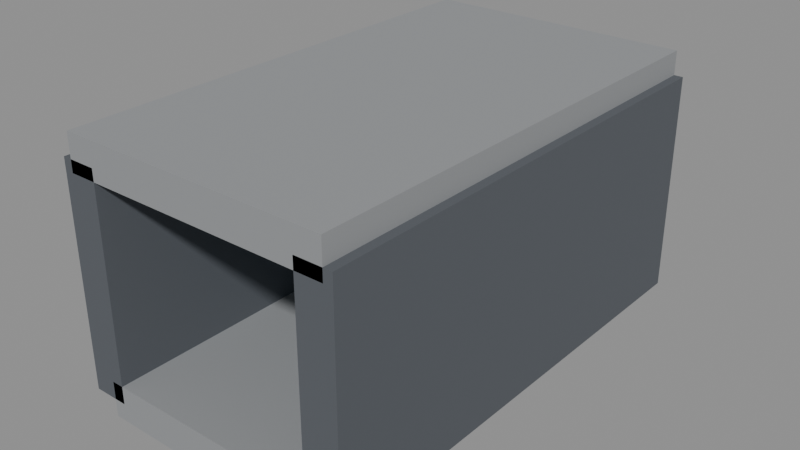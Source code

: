 # Source: deep-fracture-passage.blend  (saved by Blender 5.0.118; exported with 4.5.12 LTS)
import bpy
from mathutils import Matrix  # noqa: F401  (used for matrix-valued properties, if any)

bpy.ops.wm.read_factory_settings(use_empty=True)
scene = bpy.context.scene
scene.name = 'Scene'

# ---- materials (node trees are filled in below, after node groups)
mat_magenheim_df_passage_stone = bpy.data.materials.new('Magenheim_DF_Passage_Stone')
mat_magenheim_df_passage_stone.use_backface_culling = True
mat_magenheim_df_passage_darkstone = bpy.data.materials.new('Magenheim_DF_Passage_DarkStone')
mat_magenheim_df_passage_darkstone.use_backface_culling = True
mat_magenheim_df_passage_crystal = bpy.data.materials.new('Magenheim_DF_Passage_Crystal')
mat_magenheim_df_passage_crystal.use_backface_culling = True

# ---- material node trees
mat_magenheim_df_passage_stone.use_nodes = True; mat_magenheim_df_passage_stone.node_tree.nodes.clear()
_N = mat_magenheim_df_passage_stone.node_tree.nodes; _L = mat_magenheim_df_passage_stone.node_tree.links
n0 = _N.new('ShaderNodeBsdfPrincipled'); n0.name = 'Principled BSDF'; n0.location = (-200, 100)
n0.inputs[0].default_value = (0.29, 0.3, 0.31, 1.0)
n0.inputs[2].default_value = 0.86
n0.inputs[27].default_value = (0.0, 0.0, 0.0, 1.0)
n0.inputs[28].default_value = 1.0
n1 = _N.new('ShaderNodeOutputMaterial'); n1.name = 'Material Output'; n1.location = (200, 100)
_L.new(n0.outputs[0], n1.inputs[0])
n1.is_active_output = True
mat_magenheim_df_passage_darkstone.use_nodes = True; mat_magenheim_df_passage_darkstone.node_tree.nodes.clear()
_N = mat_magenheim_df_passage_darkstone.node_tree.nodes; _L = mat_magenheim_df_passage_darkstone.node_tree.links
n0 = _N.new('ShaderNodeBsdfPrincipled'); n0.name = 'Principled BSDF'; n0.location = (-200, 100)
n0.inputs[0].default_value = (0.095, 0.105, 0.12, 1.0)
n0.inputs[2].default_value = 0.86
n0.inputs[27].default_value = (0.0, 0.0, 0.0, 1.0)
n0.inputs[28].default_value = 1.0
n1 = _N.new('ShaderNodeOutputMaterial'); n1.name = 'Material Output'; n1.location = (200, 100)
_L.new(n0.outputs[0], n1.inputs[0])
n1.is_active_output = True
mat_magenheim_df_passage_crystal.use_nodes = True; mat_magenheim_df_passage_crystal.node_tree.nodes.clear()
_N = mat_magenheim_df_passage_crystal.node_tree.nodes; _L = mat_magenheim_df_passage_crystal.node_tree.links
n0 = _N.new('ShaderNodeBsdfPrincipled'); n0.name = 'Principled BSDF'; n0.location = (-200, 100)
n0.inputs[0].default_value = (0.34, 0.6, 0.75, 1.0)
n0.inputs[2].default_value = 0.22
n0.inputs[27].default_value = (0.0952, 0.168, 0.21, 1.0)
n0.inputs[28].default_value = 0.65
n1 = _N.new('ShaderNodeOutputMaterial'); n1.name = 'Material Output'; n1.location = (200, 100)
_L.new(n0.outputs[0], n1.inputs[0])
n1.is_active_output = True

# ---- meshes
me_passagefloor = bpy.data.meshes.new('PassageFloor')
me_passagefloor.from_pydata([(-4.0, 8.0, -0.6), (4.0, 8.0, -0.6), (4.0, 8.0, 0.6), (-4.0, 8.0, 0.6), (-4.0, -8.0, -0.6), (4.0, -8.0, -0.6), (4.0, -8.0, 0.6), (-4.0, -8.0, 0.6)], [], [(0, 3, 2), (0, 2, 1), (4, 5, 6), (4, 6, 7), (0, 4, 7), (0, 7, 3), (1, 2, 6), (1, 6, 5), (0, 1, 5), (0, 5, 4), (3, 7, 6), (3, 6, 2)])
_uv = me_passagefloor.uv_layers.new(name='UVMap')
_uv.uv.foreach_set('vector', [0.9954, 0.3941, 0.937, 0.3941, 0.937, 0.004575, 0.9954, 0.3941, 0.937, 0.004575, 0.9954, 0.004575, 0.9954, 0.4032, 0.9954, 0.7927, 0.937, 0.7927, 0.9954, 0.4032, 0.937, 0.7927, 0.937, 0.4032, 0.8603, 0.004575, 0.8603, 0.7836, 0.8019, 0.7836, 0.8603, 0.004575, 0.8019, 0.7836, 0.8019, 0.004575, 0.9279, 0.7836, 0.8694, 0.7836, 0.8694, 0.004575, 0.9279, 0.7836, 0.8694, 0.004575, 0.9279, 0.004575, 0.3941, 0.7836, 0.004575, 0.7836, 0.004575, 0.004575, 0.3941, 0.7836, 0.004575, 0.004575, 0.3941, 0.004575, 0.4032, 0.7836, 0.4032, 0.004575, 0.7927, 0.004575, 0.4032, 0.7836, 0.7927, 0.004575, 0.7927, 0.7836])
me_passagefloor.materials.append(mat_magenheim_df_passage_stone)
me_passagefloor.update()
me_passageleft = bpy.data.meshes.new('PassageLeft')
me_passageleft.from_pydata([(-0.6, 8.0, -3.7), (0.6, 8.0, -3.7), (0.6, 8.0, 3.7), (-0.6, 8.0, 3.7), (-0.6, -8.0, -3.7), (0.6, -8.0, -3.7), (0.6, -8.0, 3.7), (-0.6, -8.0, 3.7)], [], [(0, 3, 2), (0, 2, 1), (4, 5, 6), (4, 6, 7), (0, 4, 7), (0, 7, 3), (1, 2, 6), (1, 6, 5), (0, 1, 5), (0, 5, 4), (3, 7, 6), (3, 6, 2)])
_uv = me_passageleft.uv_layers.new(name='UVMap')
_uv.uv.foreach_set('vector', [0.9331, 0.3879, 0.9331, 0.004723, 0.9953, 0.004723, 0.9331, 0.3879, 0.9953, 0.004723, 0.9953, 0.3879, 0.9953, 0.7805, 0.9331, 0.7805, 0.9331, 0.3973, 0.9953, 0.7805, 0.9331, 0.3973, 0.9953, 0.3973, 0.3879, 0.004723, 0.3879, 0.8332, 0.004723, 0.8332, 0.3879, 0.004723, 0.004723, 0.8332, 0.004723, 0.004723, 0.7805, 0.8332, 0.3973, 0.8332, 0.3973, 0.004723, 0.7805, 0.8332, 0.3973, 0.004723, 0.7805, 0.004723, 0.8521, 0.8332, 0.79, 0.8332, 0.79, 0.004723, 0.8521, 0.8332, 0.79, 0.004723, 0.8521, 0.004723, 0.8616, 0.8332, 0.8616, 0.004723, 0.9237, 0.004723, 0.8616, 0.8332, 0.9237, 0.004723, 0.9237, 0.8332])
me_passageleft.materials.append(mat_magenheim_df_passage_darkstone)
me_passageleft.update()
me_passageright = bpy.data.meshes.new('PassageRight')
me_passageright.from_pydata([(-0.6, 8.0, -3.7), (0.6, 8.0, -3.7), (0.6, 8.0, 3.7), (-0.6, 8.0, 3.7), (-0.6, -8.0, -3.7), (0.6, -8.0, -3.7), (0.6, -8.0, 3.7), (-0.6, -8.0, 3.7)], [], [(0, 3, 2), (0, 2, 1), (4, 5, 6), (4, 6, 7), (0, 4, 7), (0, 7, 3), (1, 2, 6), (1, 6, 5), (0, 1, 5), (0, 5, 4), (3, 7, 6), (3, 6, 2)])
_uv = me_passageright.uv_layers.new(name='UVMap')
_uv.uv.foreach_set('vector', [0.9331, 0.3879, 0.9331, 0.004723, 0.9953, 0.004723, 0.9331, 0.3879, 0.9953, 0.004723, 0.9953, 0.3879, 0.9953, 0.7805, 0.9331, 0.7805, 0.9331, 0.3973, 0.9953, 0.7805, 0.9331, 0.3973, 0.9953, 0.3973, 0.3879, 0.004723, 0.3879, 0.8332, 0.004723, 0.8332, 0.3879, 0.004723, 0.004723, 0.8332, 0.004723, 0.004723, 0.7805, 0.8332, 0.3973, 0.8332, 0.3973, 0.004723, 0.7805, 0.8332, 0.3973, 0.004723, 0.7805, 0.004723, 0.8521, 0.8332, 0.79, 0.8332, 0.79, 0.004723, 0.8521, 0.8332, 0.79, 0.004723, 0.8521, 0.004723, 0.8616, 0.8332, 0.8616, 0.004723, 0.9237, 0.004723, 0.8616, 0.8332, 0.9237, 0.004723, 0.9237, 0.8332])
me_passageright.materials.append(mat_magenheim_df_passage_darkstone)
me_passageright.update()
me_passageroof = bpy.data.meshes.new('PassageRoof')
me_passageroof.from_pydata([(-4.5, 8.0, -0.6), (4.5, 8.0, -0.6), (4.5, 8.0, 0.6), (-4.5, 8.0, 0.6), (-4.5, -8.0, -0.6), (4.5, -8.0, -0.6), (4.5, -8.0, 0.6), (-4.5, -8.0, 0.6)], [], [(0, 3, 2), (0, 2, 1), (4, 5, 6), (4, 6, 7), (0, 4, 7), (0, 7, 3), (1, 2, 6), (1, 6, 5), (0, 1, 5), (0, 5, 4), (3, 7, 6), (3, 6, 2)])
_uv = me_passageroof.uv_layers.new(name='UVMap')
_uv.uv.foreach_set('vector', [0.9956, 0.4029, 0.9425, 0.4029, 0.9425, 0.004355, 0.9956, 0.4029, 0.9425, 0.004355, 0.9956, 0.004355, 0.9956, 0.4116, 0.9956, 0.8101, 0.9425, 0.8101, 0.9956, 0.4116, 0.9425, 0.8101, 0.9425, 0.4116, 0.872, 0.004355, 0.872, 0.7128, 0.8188, 0.7128, 0.872, 0.004355, 0.8188, 0.7128, 0.8188, 0.004355, 0.9338, 0.7128, 0.8807, 0.7128, 0.8807, 0.004355, 0.9338, 0.7128, 0.8807, 0.004355, 0.9338, 0.004355, 0.4029, 0.7128, 0.004355, 0.7128, 0.004355, 0.004355, 0.4029, 0.7128, 0.004355, 0.004355, 0.4029, 0.004355, 0.4116, 0.7128, 0.4116, 0.004355, 0.8101, 0.004355, 0.4116, 0.7128, 0.8101, 0.004355, 0.8101, 0.7128])
me_passageroof.materials.append(mat_magenheim_df_passage_stone)
me_passageroof.update()
me_passageseam = bpy.data.meshes.new('PassageSeam')
me_passageseam.from_pydata([(-0.125, 4.0, -2.5), (0.125, 4.0, -2.5), (0.125, 4.0, 2.5), (-0.125, 4.0, 2.5), (-0.125, -4.0, -2.5), (0.125, -4.0, -2.5), (0.125, -4.0, 2.5), (-0.125, -4.0, 2.5)], [], [(0, 3, 2), (0, 2, 1), (4, 5, 6), (4, 6, 7), (0, 4, 7), (0, 7, 3), (1, 2, 6), (1, 6, 5), (0, 1, 5), (0, 5, 4), (3, 7, 6), (3, 6, 2)])
_uv = me_passageseam.uv_layers.new(name='UVMap')
_uv.uv.foreach_set('vector', [0.9737, 0.4507, 0.9737, 0.003956, 0.996, 0.003956, 0.9737, 0.4507, 0.996, 0.003956, 0.996, 0.4507, 0.996, 0.9053, 0.9737, 0.9053, 0.9737, 0.4586, 0.996, 0.9053, 0.9737, 0.4586, 0.996, 0.4586, 0.4507, 0.003956, 0.4507, 0.7187, 0.003957, 0.7187, 0.4507, 0.003956, 0.003957, 0.7187, 0.003957, 0.003956, 0.9053, 0.7187, 0.4586, 0.7187, 0.4586, 0.003956, 0.9053, 0.7187, 0.4586, 0.003956, 0.9053, 0.003956, 0.9355, 0.7187, 0.9132, 0.7187, 0.9132, 0.003956, 0.9355, 0.7187, 0.9132, 0.003956, 0.9355, 0.003956, 0.9435, 0.7187, 0.9435, 0.003956, 0.9658, 0.003956, 0.9435, 0.7187, 0.9658, 0.003956, 0.9658, 0.7187])
me_passageseam.materials.append(mat_magenheim_df_passage_crystal)
me_passageseam.update()

# ---- objects
ob_passagefloor = bpy.data.objects.new('PassageFloor', me_passagefloor)
ob_passageleft = bpy.data.objects.new('PassageLeft', me_passageleft)
ob_passageright = bpy.data.objects.new('PassageRight', me_passageright)
ob_passageroof = bpy.data.objects.new('PassageRoof', me_passageroof)
ob_passageseam = bpy.data.objects.new('PassageSeam', me_passageseam)

# ---- transforms, parenting, visibility, modifiers, constraints
ob_passagefloor.location = (0.0, 0.0, -0.6)
ob_passageleft.location = (-4.2, 0.0, 3.1)
ob_passageright.location = (4.2, 0.0, 3.1)
ob_passageroof.location = (0.0, 0.0, 7.0)
ob_passageseam.location = (3.65, 0.0, 4.0)

# ---- collection membership
scene.collection.objects.link(ob_passagefloor)
scene.collection.objects.link(ob_passageleft)
scene.collection.objects.link(ob_passageright)
scene.collection.objects.link(ob_passageroof)
scene.collection.objects.link(ob_passageseam)

# ---- scene / render settings (as saved in the file)
scene.frame_start = 1; scene.frame_end = 250; scene.frame_set(1)
scene.render.engine = 'BLENDER_EEVEE_NEXT'
scene.render.bake_bias = 0.0
scene.render.bake_samples = 0
scene.cycles.sampling_pattern = 'TABULATED_SOBOL'
scene.eevee.use_volume_custom_range = False
bpy.context.view_layer.update()

# ---- added for rendering (the .blend has no active camera and no usable light): camera, sun + grey world if the file has none
cam_auto = bpy.data.cameras.new('AutoCamera')
cam_auto.lens = 50.0
cam_auto.sensor_width = 36.0
cam_auto.clip_end = 1000.0
ob_auto_camera = bpy.data.objects.new('AutoCamera', cam_auto)
scene.collection.objects.link(ob_auto_camera)
ob_auto_camera.location = (19.0875, -22.9049, 18.47)
ob_auto_camera.rotation_euler = (1.09748, -7.21219e-08, 0.694738)
scene.camera = ob_auto_camera
light_auto_sun = bpy.data.lights.new('AutoSun', 'SUN')
light_auto_sun.energy = 3.0
light_auto_sun.angle = 0.0523599
ob_auto_sun = bpy.data.objects.new('AutoSun', light_auto_sun)
scene.collection.objects.link(ob_auto_sun)
ob_auto_sun.rotation_euler = (0.872665, 0.174533, 0.523599)
if scene.world is None:
    world_auto = bpy.data.worlds.new('AutoWorld')
    world_auto.color = (0.3, 0.3, 0.3)
    scene.world = world_auto
bpy.context.view_layer.update()
